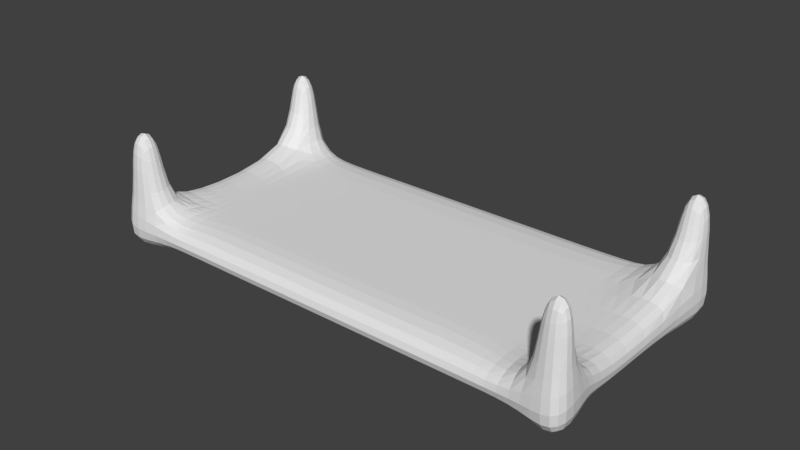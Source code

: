 # Source: BigTable.blend  (saved by Blender 2.78.0; exported with 4.5.12 LTS)
import bpy
from mathutils import Matrix  # noqa: F401  (used for matrix-valued properties, if any)

bpy.ops.wm.read_factory_settings(use_empty=True)
scene = bpy.context.scene
scene.name = 'Scene'

# ---- collections
col_collection_1 = bpy.data.collections.new('Collection 1'); scene.collection.children.link(col_collection_1)

# ---- world
world_world = bpy.data.worlds.new('World'); scene.world = world_world
world_world.color = (0.05088, 0.05088, 0.05088)
world_world.use_sun_shadow = False
world_world.sun_shadow_jitter_overblur = 0.0
world_world.cycles.sampling_method = 'MANUAL'

# ---- meshes
me_cube_001 = bpy.data.meshes.new('Cube.001')
me_cube_001.from_pydata([(-4.0, -2.0, -1.0), (-4.0, -2.0, 0.08182), (-4.0, 2.0, -1.0), (-4.0, 3.059, 0.08182), (12.3, -2.0, -1.0), (12.3, -2.0, 0.08182), (12.3, 2.0, -1.0), (12.3, 3.034, 0.08182), (-4.0, 4.0, 1.0), (-4.976, 4.806, -1.7), (12.3, 4.0, 1.0), (12.93, 4.806, -1.7), (-4.0, -2.0, -1.0), (-4.0, -3.029, 1.0), (12.3, -3.236, 1.0), (12.3, -2.0, -1.0), (-4.976, -4.806, -1.7), (-4.0, -4.0, 1.0), (12.3, -4.0, 1.0), (12.93, -4.806, -1.7), (0.0, 2.0, 0.08182), (0.0, 2.0, -1.0), (0.0, -2.0, 0.08182), (0.0, -2.0, -1.0), (0.0, 4.0, 0.08182), (0.0, 4.0, -1.0), (0.0, -2.0, 0.08182), (0.0, -2.0, -1.0), (0.0, -4.0, 0.08182), (0.0, -4.0, -1.0), (-1.333, 2.0, -1.0), (-2.667, 2.0, -1.0), (-1.333, -2.0, 0.08182), (-2.667, -2.0, 0.08182), (-1.333, 4.0, -1.0), (-2.667, 4.0, -1.0), (-1.333, -2.0, 0.08182), (-2.974, -3.029, 0.08182), (-1.333, -4.0, 0.08182), (-2.974, -4.0, 0.08182), (-2.974, 3.059, 0.08182), (-1.333, 2.0, 0.08182), (-2.667, -2.0, -1.0), (-1.333, -2.0, -1.0), (-2.974, 4.0, 0.08182), (-1.333, 4.0, 0.08182), (-2.667, -2.0, -1.0), (-1.333, -2.0, -1.0), (-2.667, -4.0, -1.0), (-1.333, -4.0, -1.0), (9.631, 2.0, 0.08182), (11.34, 3.034, 0.08182), (9.631, -2.0, -1.0), (10.96, -2.0, -1.0), (9.631, 4.0, 0.08182), (11.34, 4.0, 0.08182), (9.631, -2.0, -1.0), (10.96, -2.0, -1.0), (9.631, -4.0, -1.0), (10.96, -4.0, -1.0), (10.96, 2.0, -1.0), (9.631, 2.0, -1.0), (10.96, -2.0, 0.08182), (9.631, -2.0, 0.08182), (10.96, 4.0, -1.0), (9.631, 4.0, -1.0), (11.34, -3.236, 0.08182), (9.631, -2.0, 0.08182), (11.34, -4.0, 0.08182), (9.631, -4.0, 0.08182), (11.34, 3.034, 3.0), (12.3, 3.034, 3.0), (11.34, 4.0, 3.0), (12.3, 4.0, 3.0), (-4.0, 4.0, 3.0), (-4.0, 3.059, 3.0), (-2.974, -3.029, 3.0), (-4.0, -3.029, 3.0), (-2.974, -4.0, 3.0), (-4.0, -4.0, 3.0), (12.3, -3.236, 3.0), (12.3, -4.0, 3.0), (-2.974, 3.059, 3.0), (-2.974, 4.0, 3.0), (11.34, -3.236, 3.0), (11.34, -4.0, 3.0), (7.832, 2.0, -1.0), (5.906, 2.0, -1.0), (3.98, 2.0, -1.0), (2.054, 2.0, -1.0), (7.832, -2.0, 0.08182), (5.906, -2.0, 0.08182), (3.98, -2.0, 0.08182), (2.054, -2.0, 0.08182), (7.832, 4.0, -1.0), (5.906, 4.0, -1.0), (3.98, 4.0, -1.0), (2.054, 4.0, -1.0), (7.832, -2.0, 0.08182), (5.906, -2.0, 0.08182), (3.98, -2.0, 0.08182), (2.054, -2.0, 0.08182), (7.832, -4.0, 0.08182), (5.906, -4.0, 0.08182), (3.98, -4.0, 0.08182), (2.054, -4.0, 0.08182), (2.054, 2.0, 0.08182), (3.98, 2.0, 0.08182), (5.906, 2.0, 0.08182), (7.832, 2.0, 0.08182), (2.054, -2.0, -1.0), (3.98, -2.0, -1.0), (5.906, -2.0, -1.0), (7.832, -2.0, -1.0), (2.054, 4.0, 0.08182), (3.98, 4.0, 0.08182), (5.906, 4.0, 0.08182), (7.832, 4.0, 0.08182), (2.054, -2.0, -1.0), (3.98, -2.0, -1.0), (5.906, -2.0, -1.0), (7.832, -2.0, -1.0), (2.054, -4.0, -1.0), (3.98, -4.0, -1.0), (5.906, -4.0, -1.0), (7.832, -4.0, -1.0)], [], [(1, 3, 2, 0), (31, 2, 9, 35), (7, 5, 4, 6), (33, 1, 13, 37), (53, 60, 6, 4), (33, 40, 3, 1), (55, 10, 11, 64), (44, 8, 74, 83), (2, 3, 8, 9), (7, 6, 11, 10), (15, 14, 18, 19), (4, 5, 14, 15), (1, 0, 12, 13), (53, 4, 15, 57), (39, 17, 16, 48), (7, 10, 73, 71), (13, 12, 16, 17), (57, 15, 19, 59), (47, 27, 29, 49), (101, 26, 28, 105), (105, 28, 29, 122), (43, 23, 27, 47), (41, 20, 24, 45), (45, 24, 25, 34), (93, 106, 20, 22), (43, 30, 21, 23), (93, 22, 26, 101), (89, 21, 25, 97), (0, 2, 31, 42), (42, 31, 30, 43), (8, 44, 35, 9), (44, 45, 34, 35), (68, 18, 81, 85), (40, 41, 45, 44), (0, 42, 46, 12), (42, 43, 47, 46), (12, 46, 48, 16), (46, 47, 49, 48), (26, 36, 38, 28), (36, 37, 39, 38), (28, 38, 49, 29), (38, 39, 48, 49), (22, 20, 41, 32), (32, 41, 40, 33), (22, 32, 36, 26), (32, 33, 37, 36), (21, 30, 34, 25), (30, 31, 35, 34), (6, 60, 64, 11), (60, 61, 65, 64), (5, 62, 66, 14), (62, 63, 67, 66), (5, 7, 51, 62), (62, 51, 50, 63), (18, 68, 59, 19), (68, 69, 58, 59), (18, 14, 80, 81), (66, 67, 69, 68), (121, 56, 58, 125), (56, 57, 59, 58), (113, 52, 56, 121), (52, 53, 57, 56), (109, 50, 54, 117), (50, 51, 55, 54), (117, 54, 65, 94), (54, 55, 64, 65), (113, 86, 61, 52), (52, 61, 60, 53), (70, 71, 73, 72), (76, 77, 79, 78), (75, 82, 83, 74), (80, 84, 85, 81), (51, 7, 71, 70), (8, 3, 75, 74), (13, 17, 79, 77), (55, 51, 70, 72), (66, 68, 85, 84), (10, 55, 72, 73), (39, 37, 76, 78), (40, 44, 83, 82), (3, 40, 82, 75), (37, 13, 77, 76), (17, 39, 78, 79), (14, 66, 84, 80), (23, 21, 89, 110), (110, 89, 88, 111), (111, 88, 87, 112), (112, 87, 86, 113), (24, 114, 97, 25), (114, 115, 96, 97), (115, 116, 95, 96), (116, 117, 94, 95), (20, 106, 114, 24), (106, 107, 115, 114), (107, 108, 116, 115), (108, 109, 117, 116), (23, 110, 118, 27), (110, 111, 119, 118), (111, 112, 120, 119), (112, 113, 121, 120), (27, 118, 122, 29), (118, 119, 123, 122), (119, 120, 124, 123), (120, 121, 125, 124), (61, 86, 94, 65), (86, 87, 95, 94), (87, 88, 96, 95), (88, 89, 97, 96), (63, 90, 98, 67), (90, 91, 99, 98), (91, 92, 100, 99), (92, 93, 101, 100), (63, 50, 109, 90), (90, 109, 108, 91), (91, 108, 107, 92), (92, 107, 106, 93), (69, 102, 125, 58), (102, 103, 124, 125), (103, 104, 123, 124), (104, 105, 122, 123), (67, 98, 102, 69), (98, 99, 103, 102), (99, 100, 104, 103), (100, 101, 105, 104)])
_uv = me_cube_001.uv_layers.new(name='UVMap')
_uv.uv.foreach_set('vector', [0.3256, 0.9348, 0.3256, 0.7729, 0.3995, 0.7729, 0.3995, 0.9348, 0.1479, 0.0934, 0.1479, 0.03945, 0.2517, 0.0, 0.2219, 0.0934, 0.1005, 0.8382, 0.1005, 1.0, 0.02663, 1.0, 0.02663, 0.8382, 0.0, 0.0, 0.0, 0.0, 0.0, 0.0, 0.0, 0.0, 4.409e-08, 0.6449, 0.1479, 0.6449, 0.1479, 0.6988, 5.29e-08, 0.6988, 0.2517, 0.6054, 0.3996, 0.6054, 0.3996, 0.6594, 0.2517, 0.6594, 0.574, 0.6449, 0.574, 0.6988, 0.4736, 0.7246, 0.5, 0.6449, 0.574, 0.09339, 0.574, 0.03944, 0.6479, 0.03944, 0.6479, 0.09339, 0.3995, 0.7729, 0.3256, 0.7729, 0.3256, 0.692, 0.4271, 0.6594, 0.1005, 0.8382, 0.02663, 0.8382, 0.0, 0.7246, 0.1005, 0.7572, 0.6812, 0.7538, 0.6812, 0.8346, 0.6072, 0.8346, 0.5774, 0.7246, 0.0, 0.0, 0.0, 0.0, 0.0, 0.0, 0.0, 0.0, 0.0, 0.0, 0.0, 0.0, 0.0, 0.0, 0.0, 0.0, 0.0, 0.0, 0.0, 0.0, 0.0, 0.0, 0.0, 0.0, 0.7219, 0.09339, 0.7219, 0.03944, 0.8223, 0.0, 0.7958, 0.09339, 0.1005, 0.8382, 0.1005, 0.7572, 0.1745, 0.7572, 0.1745, 0.8382, 0.4736, 0.8357, 0.4736, 0.7548, 0.5774, 0.7246, 0.5476, 0.8357, 0.8223, 0.07973, 0.8223, 0.02579, 0.926, 0.0, 0.8962, 0.07973, 0.8223, 0.5773, 0.8223, 0.5233, 0.8962, 0.5233, 0.8962, 0.5773, 1.0, 0.3605, 1.0, 0.4436, 0.926, 0.4436, 0.926, 0.3605, 0.7219, 0.2844, 0.7219, 0.2013, 0.7958, 0.2013, 0.7958, 0.2844, 0.0, 0.0, 0.0, 0.0, 0.0, 0.0, 0.0, 0.0, 0.3996, 0.5515, 0.3996, 0.4975, 0.4736, 0.4975, 0.4736, 0.5515, 0.574, 0.1473, 0.574, 0.2013, 0.5, 0.2013, 0.5, 0.1473, 0.2517, 0.4145, 0.3996, 0.4145, 0.3996, 0.4975, 0.2517, 0.4975, 0.0, 0.1473, 0.1479, 0.1473, 0.1479, 0.2013, 8.817e-09, 0.2013, 0.0, 0.0, 0.0, 0.0, 0.0, 0.0, 0.0, 0.0, 0.1479, 0.2844, 0.1479, 0.2013, 0.2219, 0.2013, 0.2219, 0.2844, 0.0, 0.03945, 0.1479, 0.03945, 0.1479, 0.0934, 0.0, 0.0934, 0.0, 0.0934, 0.1479, 0.0934, 0.1479, 0.1473, 0.0, 0.1473, 0.574, 0.03944, 0.574, 0.09339, 0.5, 0.09339, 0.4736, 0.0, 0.574, 0.09339, 0.574, 0.1473, 0.5, 0.1473, 0.5, 0.09339, 0.7219, 0.6449, 0.7219, 0.6988, 0.6479, 0.6988, 0.6479, 0.6449, 0.3996, 0.6054, 0.3996, 0.5515, 0.4736, 0.5515, 0.4736, 0.6054, 0.0, 0.0, 0.0, 0.0, 0.0, 0.0, 0.0, 0.0, 0.0, 0.0, 0.0, 0.0, 0.0, 0.0, 0.0, 0.0, 0.8223, 0.6852, 0.8223, 0.6312, 0.8962, 0.6312, 0.926, 0.7246, 0.8223, 0.6312, 0.8223, 0.5773, 0.8962, 0.5773, 0.8962, 0.6312, 1.0, 0.4436, 1.0, 0.4975, 0.926, 0.4975, 0.926, 0.4436, 1.0, 0.4975, 1.0, 0.5515, 0.926, 0.5515, 0.926, 0.4975, 0.7219, 0.2013, 0.7219, 0.1473, 0.7958, 0.1473, 0.7958, 0.2013, 0.7219, 0.1473, 0.7219, 0.09339, 0.7958, 0.09339, 0.7958, 0.1473, 0.2517, 0.4975, 0.3996, 0.4975, 0.3996, 0.5515, 0.2517, 0.5515, 0.2517, 0.5515, 0.3996, 0.5515, 0.3996, 0.6054, 0.2517, 0.6054, 0.0, 0.0, 0.0, 0.0, 0.0, 0.0, 0.0, 0.0, 0.0, 0.0, 0.0, 0.0, 0.0, 0.0, 0.0, 0.0, 0.1479, 0.2013, 0.1479, 0.1473, 0.2219, 0.1473, 0.2219, 0.2013, 0.1479, 0.1473, 0.1479, 0.0934, 0.2219, 0.0934, 0.2219, 0.1473, 0.1479, 0.6988, 0.1479, 0.6449, 0.2219, 0.6449, 0.2517, 0.7246, 0.1479, 0.6449, 0.1479, 0.5909, 0.2219, 0.5909, 0.2219, 0.6449, 0.0, 0.0, 0.0, 0.0, 0.0, 0.0, 0.0, 0.0, 0.0, 0.0, 0.0, 0.0, 0.0, 0.0, 0.0, 0.0, 0.2517, 0.0, 0.3996, 0.0, 0.3996, 0.05395, 0.2517, 0.05395, 0.2517, 0.05395, 0.3996, 0.05395, 0.3996, 0.1079, 0.2517, 0.1079, 0.7219, 0.6988, 0.7219, 0.6449, 0.7958, 0.6449, 0.8223, 0.7246, 0.7219, 0.6449, 0.7219, 0.5909, 0.7958, 0.5909, 0.7958, 0.6449, 0.6072, 0.8346, 0.6812, 0.8346, 0.6812, 0.9155, 0.6072, 0.9155, 1.0, 0.0, 1.0, 0.05395, 0.926, 0.05395, 0.926, 0.0, 0.8223, 0.2064, 0.8223, 0.1337, 0.8962, 0.1337, 0.8962, 0.2064, 0.8223, 0.1337, 0.8223, 0.07973, 0.8962, 0.07973, 0.8962, 0.1337, 0.0, 0.0, 0.0, 0.0, 0.0, 0.0, 0.0, 0.0, 0.0, 0.0, 0.0, 0.0, 0.0, 0.0, 0.0, 0.0, 0.3996, 0.1807, 0.3996, 0.1079, 0.4736, 0.1079, 0.4736, 0.1807, 0.3996, 0.1079, 0.3996, 0.05395, 0.4736, 0.05395, 0.4736, 0.1079, 0.574, 0.5182, 0.574, 0.5909, 0.5, 0.5909, 0.5, 0.5182, 0.574, 0.5909, 0.574, 0.6449, 0.5, 0.6449, 0.5, 0.5909, 2.645e-08, 0.5182, 0.1479, 0.5182, 0.1479, 0.5909, 1.763e-08, 0.5909, 1.763e-08, 0.5909, 0.1479, 0.5909, 0.1479, 0.6449, 4.409e-08, 0.6449, 0.8043, 0.8055, 0.8536, 0.8055, 0.8536, 0.8865, 0.8043, 0.8865, 0.8044, 0.8055, 0.7551, 0.8055, 0.7551, 0.7246, 0.8044, 0.7246, 0.755, 0.8055, 0.8043, 0.8055, 0.8043, 0.8865, 0.755, 0.8865, 0.2238, 0.9674, 0.1745, 0.9674, 0.1745, 0.8865, 0.2238, 0.8865, 0.8291, 0.9674, 0.7798, 0.9674, 0.7798, 0.8865, 0.8291, 0.8865, 0.3256, 0.692, 0.3256, 0.7729, 0.2517, 0.7729, 0.2517, 0.692, 0.4736, 0.8357, 0.5476, 0.8357, 0.5476, 0.9165, 0.4736, 0.9165, 0.755, 0.8055, 0.755, 0.8865, 0.6812, 0.8865, 0.6812, 0.8055, 0.2483, 0.8055, 0.2483, 0.8865, 0.1745, 0.8865, 0.1745, 0.8055, 0.574, 0.6988, 0.574, 0.6449, 0.6479, 0.6449, 0.6479, 0.6988, 0.2484, 0.7246, 0.2484, 0.8055, 0.1745, 0.8055, 0.1745, 0.7246, 0.6812, 0.8055, 0.6812, 0.7246, 0.7551, 0.7246, 0.7551, 0.8055, 0.8044, 0.7246, 0.8537, 0.7246, 0.8537, 0.8055, 0.8044, 0.8055, 0.6812, 0.8865, 0.7305, 0.8865, 0.7305, 0.9674, 0.6812, 0.9674, 0.7219, 0.03944, 0.7219, 0.09339, 0.6479, 0.09339, 0.6479, 0.03944, 0.7305, 0.8865, 0.7798, 0.8865, 0.7798, 0.9674, 0.7305, 0.9674, 8.817e-09, 0.2013, 0.1479, 0.2013, 0.1479, 0.2844, 8.817e-09, 0.2844, 8.817e-09, 0.2844, 0.1479, 0.2844, 0.1479, 0.3623, 8.817e-09, 0.3623, 8.817e-09, 0.3623, 0.1479, 0.3623, 0.1479, 0.4402, 1.763e-08, 0.4402, 1.763e-08, 0.4402, 0.1479, 0.4402, 0.1479, 0.5182, 2.645e-08, 0.5182, 0.574, 0.2013, 0.574, 0.2844, 0.5, 0.2844, 0.5, 0.2013, 0.574, 0.2844, 0.574, 0.3623, 0.5, 0.3623, 0.5, 0.2844, 0.574, 0.3623, 0.574, 0.4402, 0.5, 0.4402, 0.5, 0.3623, 0.574, 0.4402, 0.574, 0.5182, 0.5, 0.5182, 0.5, 0.4402, 0.3996, 0.4975, 0.3996, 0.4145, 0.4736, 0.4145, 0.4736, 0.4975, 0.3996, 0.4145, 0.3996, 0.3365, 0.4736, 0.3365, 0.4736, 0.4145, 0.3996, 0.3365, 0.3996, 0.2586, 0.4736, 0.2586, 0.4736, 0.3365, 0.3996, 0.2586, 0.3996, 0.1807, 0.4736, 0.1807, 0.4736, 0.2586, 0.0, 0.0, 0.0, 0.0, 0.0, 0.0, 0.0, 0.0, 0.0, 0.0, 0.0, 0.0, 0.0, 0.0, 0.0, 0.0, 0.0, 0.0, 0.0, 0.0, 0.0, 0.0, 0.0, 0.0, 0.0, 0.0, 0.0, 0.0, 0.0, 0.0, 0.0, 0.0, 0.8223, 0.5233, 0.8223, 0.4402, 0.8962, 0.4402, 0.8962, 0.5233, 0.8223, 0.4402, 0.8223, 0.3623, 0.8962, 0.3623, 0.8962, 0.4402, 0.8223, 0.3623, 0.8223, 0.2844, 0.8962, 0.2844, 0.8962, 0.3623, 0.8223, 0.2844, 0.8223, 0.2064, 0.8962, 0.2064, 0.8962, 0.2844, 0.1479, 0.5909, 0.1479, 0.5182, 0.2219, 0.5182, 0.2219, 0.5909, 0.1479, 0.5182, 0.1479, 0.4402, 0.2219, 0.4402, 0.2219, 0.5182, 0.1479, 0.4402, 0.1479, 0.3623, 0.2219, 0.3623, 0.2219, 0.4402, 0.1479, 0.3623, 0.1479, 0.2844, 0.2219, 0.2844, 0.2219, 0.3623, 0.0, 0.0, 0.0, 0.0, 0.0, 0.0, 0.0, 0.0, 0.0, 0.0, 0.0, 0.0, 0.0, 0.0, 0.0, 0.0, 0.0, 0.0, 0.0, 0.0, 0.0, 0.0, 0.0, 0.0, 0.0, 0.0, 0.0, 0.0, 0.0, 0.0, 0.0, 0.0, 0.2517, 0.1079, 0.3996, 0.1079, 0.3996, 0.1807, 0.2517, 0.1807, 0.2517, 0.1807, 0.3996, 0.1807, 0.3996, 0.2586, 0.2517, 0.2586, 0.2517, 0.2586, 0.3996, 0.2586, 0.3996, 0.3365, 0.2517, 0.3365, 0.2517, 0.3365, 0.3996, 0.3365, 0.3996, 0.4145, 0.2517, 0.4145, 0.7219, 0.5909, 0.7219, 0.5182, 0.7958, 0.5182, 0.7958, 0.5909, 0.7219, 0.5182, 0.7219, 0.4402, 0.7958, 0.4402, 0.7958, 0.5182, 0.7219, 0.4402, 0.7219, 0.3623, 0.7958, 0.3623, 0.7958, 0.4402, 0.7219, 0.3623, 0.7219, 0.2844, 0.7958, 0.2844, 0.7958, 0.3623, 1.0, 0.05395, 1.0, 0.1267, 0.926, 0.1267, 0.926, 0.05395, 1.0, 0.1267, 1.0, 0.2046, 0.926, 0.2046, 0.926, 0.1267, 1.0, 0.2046, 1.0, 0.2826, 0.926, 0.2826, 0.926, 0.2046, 1.0, 0.2826, 1.0, 0.3605, 0.926, 0.3605, 0.926, 0.2826])
me_cube_001.use_remesh_preserve_volume = False
me_cube_001.use_remesh_preserve_attributes = False
me_cube_001.use_mirror_vertex_groups = False
me_cube_001.update()

# ---- objects
ob_cube = bpy.data.objects.new('Cube', me_cube_001)

# ---- transforms, parenting, visibility, modifiers, constraints
ob_cube.location = (0.0, 0.0, 0.0)
ob_cube.lineart.crease_threshold = 0.0
_m = ob_cube.modifiers.new('Subsurf', 'SUBSURF')
_m.uv_smooth = 'PRESERVE_CORNERS'
_m.quality = 2
_m.levels = 4
_m.show_only_control_edges = False

# ---- collection membership
col_collection_1.objects.link(ob_cube)

# ---- scene / render settings (as saved in the file)
scene.frame_start = 1; scene.frame_end = 250; scene.frame_set(5)
scene.render.engine = 'BLENDER_EEVEE_NEXT'
scene.render.resolution_percentage = 50
scene.render.dither_intensity = 0.0
scene.cycles.use_denoising = False
scene.cycles.samples = 128
scene.cycles.sampling_pattern = 'TABULATED_SOBOL'
scene.cycles.light_sampling_threshold = 0.0
scene.cycles.use_adaptive_sampling = False
scene.cycles.use_light_tree = False
scene.cycles.blur_glossy = 0.0
scene.cycles.sample_clamp_indirect = 0.0
scene.view_settings.view_transform = 'Standard'
bpy.context.view_layer.update()

# ---- added for rendering (the .blend has no active camera and no usable light): camera, sun
cam_auto = bpy.data.cameras.new('AutoCamera')
cam_auto.lens = 50.0
cam_auto.sensor_width = 36.0
cam_auto.clip_end = 1000.0
ob_auto_camera = bpy.data.objects.new('AutoCamera', cam_auto)
scene.collection.objects.link(ob_auto_camera)
ob_auto_camera.location = (23.2818, -23.1631, 16.0923)
ob_auto_camera.rotation_euler = (1.09748, -7.21219e-08, 0.694738)
scene.camera = ob_auto_camera
light_auto_sun = bpy.data.lights.new('AutoSun', 'SUN')
light_auto_sun.energy = 3.0
light_auto_sun.angle = 0.0523599
ob_auto_sun = bpy.data.objects.new('AutoSun', light_auto_sun)
scene.collection.objects.link(ob_auto_sun)
ob_auto_sun.rotation_euler = (0.872665, 0.174533, 0.523599)
bpy.context.view_layer.update()
